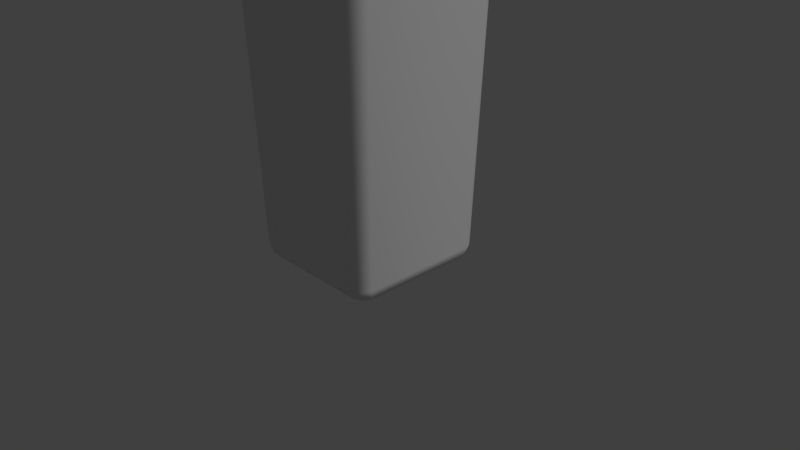 # Source: vase2.blend  (saved by Blender 2.79.0; exported with 4.5.12 LTS)
import bpy
from mathutils import Matrix  # noqa: F401  (used for matrix-valued properties, if any)

bpy.ops.wm.read_factory_settings(use_empty=True)
scene = bpy.context.scene
scene.name = 'Scene'

# ---- collections
col_collection_1 = bpy.data.collections.new('Collection 1'); scene.collection.children.link(col_collection_1)

# ---- materials (node trees are filled in below, after node groups)
mat_glass = bpy.data.materials.new('glass')
mat_glass.alpha_threshold = 0.0
mat_glass.use_transparent_shadow = False
mat_glass.roughness = 0.5
mat_glass.line_color = (0.0, 0.0, 0.0, 1.0)

# ---- material node trees

# ---- world
world_world = bpy.data.worlds.new('World'); scene.world = world_world
world_world.color = (0.05088, 0.05088, 0.05088)
world_world.use_sun_shadow = False
world_world.sun_shadow_jitter_overblur = 0.0
world_world.cycles.sampling_method = 'MANUAL'

# ---- cameras
cam_camera = bpy.data.cameras.new('Camera')
cam_camera.clip_end = 100.0
cam_camera.lens = 35.0
cam_camera.sensor_width = 32.0
cam_camera.sensor_height = 18.0
cam_camera.ortho_scale = 7.314
cam_camera.dof.focus_distance = 0.0
cam_camera.dof.aperture_fstop = 128.0

# ---- lights
light_lamp = bpy.data.lights.new('Lamp', 'SUN')
light_lamp.transmission_factor = 0.0
light_lamp.cutoff_distance = 30.0
light_lamp.angle = 0.1993
light_lamp.energy = 1.0
light_lamp.shadow_buffer_clip_start = 1.001
light_lamp.shadow_soft_size = 0.1
light_lamp.shadow_cascade_max_distance = 1000.0

# ---- meshes
me_cube = bpy.data.meshes.new('Cube')
me_cube.from_pydata([(0.8799, 0.8799, 0.05), (0.8799, -0.8799, 0.05), (-0.8799, -0.8799, 0.05), (-0.8799, 0.8799, 0.05), (1.021, 1.021, 5.0), (1.021, -1.021, 5.0), (-1.021, -1.021, 5.0), (-1.021, 1.021, 5.0), (0.8617, 0.8617, 5.0), (0.8617, -0.8617, 5.0), (-0.8617, 0.8617, 5.0), (-0.8617, -0.8617, 5.0), (0.7659, 0.7659, 0.5), (0.7659, -0.7659, 0.5), (-0.7659, 0.7659, 0.5), (-0.7659, -0.7659, 0.5), (0.9048, 0.9048, 0.1667), (1.019, 1.019, 4.833), (0.9048, -0.9048, 0.1667), (1.019, -1.019, 4.833), (-0.9048, -0.9048, 0.1667), (-1.019, -1.019, 4.833), (-0.9048, 0.9048, 0.1667), (-1.019, 1.019, 4.833), (0.8585, -0.8585, 4.85), (0.7691, -0.7691, 0.65), (-0.7691, -0.7691, 0.65), (-0.8585, -0.8585, 4.85), (0.8585, 0.8585, 4.85), (0.7691, 0.7691, 0.65), (-0.7691, 0.7691, 0.65), (-0.8585, 0.8585, 4.85), (0.7719, 0.9263, 0.05), (-0.7719, 0.9263, 0.05), (0.7719, -0.9262, 0.05), (-0.7719, -0.9262, 0.05), (0.8958, 1.075, 5.0), (-0.8958, 1.075, 5.0), (0.8958, -1.075, 5.0), (-0.8958, -1.075, 5.0), (0.7559, 0.907, 5.0), (-0.7559, 0.907, 5.0), (0.7559, -0.907, 5.0), (-0.7559, -0.907, 5.0), (0.6719, 0.8062, 0.5), (-0.6719, 0.8062, 0.5), (0.6719, -0.8063, 0.5), (-0.6719, -0.8062, 0.5), (0.8938, 1.072, 4.833), (-0.8937, 1.072, 4.833), (0.7936, 0.9524, 0.1667), (-0.7936, 0.9524, 0.1667), (0.7936, -0.9524, 0.1667), (-0.7936, -0.9524, 0.1667), (0.8937, -1.073, 4.833), (-0.8938, -1.072, 4.833), (-0.7531, 0.9037, 4.85), (0.7531, 0.9037, 4.85), (-0.6747, 0.8096, 0.65), (0.6747, 0.8096, 0.65), (0.7531, -0.9037, 4.85), (-0.7531, -0.9037, 4.85), (0.6747, -0.8096, 0.65), (-0.6747, -0.8096, 0.65), (0.9263, 0.7719, 0.05), (0.9263, -0.7719, 0.05), (-0.9262, -0.7719, 0.05), (-0.9262, 0.7719, 0.05), (1.075, 0.8958, 5.0), (1.075, -0.8958, 5.0), (-1.075, -0.8958, 5.0), (-1.075, 0.8958, 5.0), (0.907, 0.7559, 5.0), (0.907, -0.7559, 5.0), (-0.907, -0.7559, 5.0), (-0.907, 0.7559, 5.0), (0.8063, 0.6719, 0.5), (0.8062, -0.6719, 0.5), (-0.8063, -0.6719, 0.5), (-0.8063, 0.6719, 0.5), (-0.9524, -0.7936, 0.1667), (-0.9524, 0.7936, 0.1667), (-1.073, -0.8937, 4.833), (-1.072, 0.8938, 4.833), (0.9524, 0.7936, 0.1667), (0.9524, -0.7936, 0.1667), (1.073, 0.8937, 4.833), (1.072, -0.8938, 4.833), (-0.9037, -0.7531, 4.85), (-0.9037, 0.7531, 4.85), (-0.8096, -0.6747, 0.65), (-0.8096, 0.6747, 0.65), (0.9037, 0.7531, 4.85), (0.9037, -0.7531, 4.85), (0.8096, 0.6747, 0.65), (0.8096, -0.6747, 0.65), (0.6383, 0.6383, 0.425), (0.6383, -0.6383, 0.425), (-0.6383, 0.6383, 0.425), (-0.6383, -0.6383, 0.425), (0.8085, -0.8085, 0.0), (0.8085, 0.8085, 0.0), (-0.8085, -0.8085, 0.0), (-0.8085, 0.8085, 0.0), (-0.9814, 0.9814, 5.025), (-0.9016, 0.9016, 5.025), (0.9016, 0.9016, 5.025), (0.9814, 0.9814, 5.025), (0.9814, -0.9814, 5.025), (0.9016, -0.9016, 5.025), (-0.9016, -0.9016, 5.025), (-0.9814, -0.9814, 5.025), (-0.8608, -1.033, 5.025), (-0.7909, -0.949, 5.025), (0.8608, -1.033, 5.025), (0.7909, -0.949, 5.025), (0.8608, 1.033, 5.025), (0.7909, 0.949, 5.025), (-0.8608, 1.033, 5.025), (-0.7909, 0.949, 5.025), (-1.033, 0.8608, 5.025), (-0.949, 0.7909, 5.025), (-1.033, -0.8608, 5.025), (-0.949, -0.7909, 5.025), (1.033, -0.8608, 5.025), (0.949, -0.7909, 5.025), (1.033, 0.8608, 5.025), (0.949, 0.7909, 5.025)], [], [(102, 35, 2, 66), (119, 105, 10, 41), (87, 69, 5, 19), (55, 39, 6, 21), (83, 71, 7, 23), (51, 33, 3, 22), (62, 25, 13, 46), (115, 109, 9, 42), (127, 106, 8, 72), (123, 110, 11, 74), (76, 12, 96), (94, 29, 12, 76), (90, 26, 15, 78), (58, 30, 14, 45), (37, 49, 23, 7), (49, 51, 22, 23), (67, 81, 22, 3), (81, 83, 23, 22), (35, 53, 20, 2), (53, 55, 21, 20), (65, 85, 18, 1), (85, 87, 19, 18), (41, 10, 31, 56), (56, 31, 30, 58), (74, 11, 27, 88), (88, 27, 26, 90), (72, 8, 28, 92), (92, 28, 29, 94), (42, 9, 24, 60), (60, 24, 25, 62), (27, 61, 63, 26), (61, 60, 62, 63), (11, 43, 61, 27), (43, 42, 60, 61), (28, 57, 59, 29), (57, 56, 58, 59), (8, 40, 57, 28), (40, 41, 56, 57), (18, 19, 54, 52), (52, 54, 55, 53), (1, 18, 52, 34), (34, 52, 53, 35), (17, 16, 50, 48), (48, 50, 51, 49), (4, 17, 48, 36), (36, 48, 49, 37), (29, 59, 44, 12), (59, 58, 45, 44), (44, 96, 12), (97, 99, 47, 46), (110, 113, 43, 11), (113, 115, 42, 43), (26, 63, 47, 15), (63, 62, 46, 47), (16, 0, 32, 50), (50, 32, 33, 51), (19, 5, 38, 54), (54, 38, 39, 55), (106, 117, 40, 8), (117, 119, 41, 40), (65, 1, 34, 100), (100, 34, 35, 102), (32, 101, 103, 33), (101, 100, 102, 103), (0, 64, 101, 32), (64, 65, 100, 101), (44, 45, 98, 96), (96, 98, 99, 97), (14, 98, 45), (76, 96, 97, 77), (24, 93, 95, 25), (93, 92, 94, 95), (9, 73, 93, 24), (73, 72, 92, 93), (31, 89, 91, 30), (89, 88, 90, 91), (10, 75, 89, 31), (75, 74, 88, 89), (16, 17, 86, 84), (84, 86, 87, 85), (0, 16, 84, 64), (64, 84, 85, 65), (20, 21, 82, 80), (80, 82, 83, 81), (2, 20, 80, 66), (66, 80, 81, 67), (30, 91, 79, 14), (91, 90, 78, 79), (25, 95, 77, 13), (95, 94, 76, 77), (14, 79, 98), (98, 79, 78, 99), (105, 121, 75, 10), (121, 123, 74, 75), (109, 125, 73, 9), (125, 127, 72, 73), (21, 6, 70, 82), (82, 70, 71, 83), (17, 4, 68, 86), (86, 68, 69, 87), (33, 103, 67, 3), (103, 102, 66, 67), (69, 68, 126, 124), (108, 124, 125, 109), (5, 69, 124, 108), (120, 122, 123, 121), (71, 70, 122, 120), (104, 120, 121, 105), (7, 71, 120, 104), (116, 118, 119, 117), (36, 37, 118, 116), (107, 116, 117, 106), (4, 36, 116, 107), (112, 114, 115, 113), (39, 38, 114, 112), (111, 112, 113, 110), (6, 39, 112, 111), (122, 111, 110, 123), (70, 6, 111, 122), (126, 107, 106, 127), (68, 4, 107, 126), (114, 108, 109, 115), (38, 5, 108, 114), (118, 104, 105, 119), (37, 7, 104, 118), (124, 126, 127, 125), (77, 97, 13), (46, 13, 97), (47, 99, 15), (78, 15, 99)])
me_cube.polygons.foreach_set('use_smooth', [True] * 130)
_uv = me_cube.uv_layers.new(name='UVMap')
_uv.uv.foreach_set('vector', [0.0, 0.0, 1.0, 0.0, 1.0, 1.0, 0.0, 1.0, 0.0, 0.0, 1.0, 0.0, 1.0, 1.0, 0.0, 1.0, 0.0, 0.0, 1.0, 0.0, 1.0, 1.0, 0.0, 1.0, 0.0, 0.0, 1.0, 0.0, 1.0, 1.0, 0.0, 1.0, 0.0, 0.0, 1.0, 0.0, 1.0, 1.0, 0.0, 1.0, 0.0, 0.0, 1.0, 0.0, 1.0, 1.0, 0.0, 1.0, 0.0, 0.0, 1.0, 0.0, 1.0, 1.0, 0.0, 1.0, 0.0, 0.0, 1.0, 0.0, 1.0, 1.0, 0.0, 1.0, 0.0, 0.0, 1.0, 0.0, 1.0, 1.0, 0.0, 1.0, 0.0, 0.0, 1.0, 0.0, 1.0, 1.0, 0.0, 1.0, 0.0, 0.0, 0.0, 1.0, 1.0, 0.0, 0.0, 0.0, 1.0, 0.0, 1.0, 1.0, 0.0, 1.0, 0.0, 0.0, 1.0, 0.0, 1.0, 1.0, 0.0, 1.0, 0.0, 0.0, 1.0, 0.0, 1.0, 1.0, 0.0, 1.0, 0.0, 0.0, 1.0, 0.0, 1.0, 1.0, 0.0, 1.0, 0.0, 0.0, 1.0, 0.0, 1.0, 1.0, 0.0, 1.0, 0.0, 0.0, 1.0, 0.0, 1.0, 1.0, 0.0, 1.0, 0.0, 0.0, 1.0, 0.0, 1.0, 1.0, 0.0, 1.0, 0.0, 0.0, 1.0, 0.0, 1.0, 1.0, 0.0, 1.0, 0.0, 0.0, 1.0, 0.0, 1.0, 1.0, 0.0, 1.0, 0.0, 0.0, 1.0, 0.0, 1.0, 1.0, 0.0, 1.0, 0.0, 0.0, 1.0, 0.0, 1.0, 1.0, 0.0, 1.0, 0.0, 0.0, 1.0, 0.0, 1.0, 1.0, 0.0, 1.0, 0.0, 0.0, 1.0, 0.0, 1.0, 1.0, 0.0, 1.0, 0.0, 0.0, 1.0, 0.0, 1.0, 1.0, 0.0, 1.0, 0.0, 0.0, 1.0, 0.0, 1.0, 1.0, 0.0, 1.0, 0.0, 0.0, 1.0, 0.0, 1.0, 1.0, 0.0, 1.0, 0.0, 0.0, 1.0, 0.0, 1.0, 1.0, 0.0, 1.0, 0.0, 0.0, 1.0, 0.0, 1.0, 1.0, 0.0, 1.0, 0.0, 0.0, 1.0, 0.0, 1.0, 1.0, 0.0, 1.0, 0.0, 0.0, 1.0, 0.0, 1.0, 1.0, 0.0, 1.0, 0.0, 0.0, 1.0, 0.0, 1.0, 1.0, 0.0, 1.0, 0.0, 0.0, 1.0, 0.0, 1.0, 1.0, 0.0, 1.0, 0.0, 0.0, 1.0, 0.0, 1.0, 1.0, 0.0, 1.0, 0.0, 0.0, 1.0, 0.0, 1.0, 1.0, 0.0, 1.0, 0.0, 0.0, 1.0, 0.0, 1.0, 1.0, 0.0, 1.0, 0.0, 0.0, 1.0, 0.0, 1.0, 1.0, 0.0, 1.0, 0.0, 0.0, 1.0, 0.0, 1.0, 1.0, 0.0, 1.0, 0.0, 0.0, 1.0, 0.0, 1.0, 1.0, 0.0, 1.0, 0.0, 0.0, 1.0, 0.0, 1.0, 1.0, 0.0, 1.0, 0.0, 0.0, 1.0, 0.0, 1.0, 1.0, 0.0, 1.0, 0.0, 0.0, 1.0, 0.0, 1.0, 1.0, 0.0, 1.0, 0.0, 0.0, 1.0, 0.0, 1.0, 1.0, 0.0, 1.0, 0.0, 0.0, 1.0, 0.0, 1.0, 1.0, 0.0, 1.0, 0.0, 0.0, 1.0, 0.0, 1.0, 1.0, 0.0, 1.0, 0.0, 0.0, 1.0, 0.0, 1.0, 1.0, 0.0, 1.0, 0.0, 0.0, 1.0, 0.0, 1.0, 1.0, 0.0, 1.0, 0.0, 0.0, 1.0, 0.0, 1.0, 1.0, 0.0, 1.0, 0.0, 0.0, 0.0, 1.0, 0.0, 1.0, 0.0, 0.0, 1.0, 0.0, 1.0, 1.0, 0.0, 1.0, 0.0, 0.0, 1.0, 0.0, 1.0, 1.0, 0.0, 1.0, 0.0, 0.0, 1.0, 0.0, 1.0, 1.0, 0.0, 1.0, 0.0, 0.0, 1.0, 0.0, 1.0, 1.0, 0.0, 1.0, 0.0, 0.0, 1.0, 0.0, 1.0, 1.0, 0.0, 1.0, 0.0, 0.0, 1.0, 0.0, 1.0, 1.0, 0.0, 1.0, 0.0, 0.0, 1.0, 0.0, 1.0, 1.0, 0.0, 1.0, 0.0, 0.0, 1.0, 0.0, 1.0, 1.0, 0.0, 1.0, 0.0, 0.0, 1.0, 0.0, 1.0, 1.0, 0.0, 1.0, 0.0, 0.0, 1.0, 0.0, 1.0, 1.0, 0.0, 1.0, 0.0, 0.0, 1.0, 0.0, 1.0, 1.0, 0.0, 1.0, 0.0, 0.0, 1.0, 0.0, 1.0, 1.0, 0.0, 1.0, 0.0, 0.0, 1.0, 0.0, 1.0, 1.0, 0.0, 1.0, 0.0, 0.0, 1.0, 0.0, 1.0, 1.0, 0.0, 1.0, 0.0, 0.0, 1.0, 0.0, 1.0, 1.0, 0.0, 1.0, 0.0, 0.0, 1.0, 0.0, 1.0, 1.0, 0.0, 1.0, 0.0, 0.0, 1.0, 0.0, 1.0, 1.0, 0.0, 1.0, 0.0, 0.0, 1.0, 0.0, 1.0, 1.0, 0.0, 1.0, 0.0, 0.0, 1.0, 0.0, 1.0, 1.0, 0.0, 1.0, 0.0, 1.0, 0.0, 0.0, 1.0, 0.0, 0.0, 0.0, 1.0, 0.0, 1.0, 1.0, 0.0, 1.0, 0.0, 0.0, 1.0, 0.0, 1.0, 1.0, 0.0, 1.0, 0.0, 0.0, 1.0, 0.0, 1.0, 1.0, 0.0, 1.0, 0.0, 0.0, 1.0, 0.0, 1.0, 1.0, 0.0, 1.0, 0.0, 0.0, 1.0, 0.0, 1.0, 1.0, 0.0, 1.0, 0.0, 0.0, 1.0, 0.0, 1.0, 1.0, 0.0, 1.0, 0.0, 0.0, 1.0, 0.0, 1.0, 1.0, 0.0, 1.0, 0.0, 0.0, 1.0, 0.0, 1.0, 1.0, 0.0, 1.0, 0.0, 0.0, 1.0, 0.0, 1.0, 1.0, 0.0, 1.0, 0.0, 0.0, 1.0, 0.0, 1.0, 1.0, 0.0, 1.0, 0.0, 0.0, 1.0, 0.0, 1.0, 1.0, 0.0, 1.0, 0.0, 0.0, 1.0, 0.0, 1.0, 1.0, 0.0, 1.0, 0.0, 0.0, 1.0, 0.0, 1.0, 1.0, 0.0, 1.0, 0.0, 0.0, 1.0, 0.0, 1.0, 1.0, 0.0, 1.0, 0.0, 0.0, 1.0, 0.0, 1.0, 1.0, 0.0, 1.0, 0.0, 0.0, 1.0, 0.0, 1.0, 1.0, 0.0, 1.0, 0.0, 0.0, 1.0, 0.0, 1.0, 1.0, 0.0, 1.0, 0.0, 0.0, 1.0, 0.0, 1.0, 1.0, 0.0, 1.0, 0.0, 0.0, 1.0, 0.0, 1.0, 1.0, 0.0, 1.0, 0.0, 0.0, 1.0, 0.0, 1.0, 1.0, 0.0, 1.0, 0.0, 0.0, 1.0, 0.0, 1.0, 1.0, 0.0, 1.0, 0.0, 1.0, 1.0, 0.0, 0.0, 0.0, 0.0, 0.0, 1.0, 0.0, 1.0, 1.0, 0.0, 1.0, 0.0, 0.0, 1.0, 0.0, 1.0, 1.0, 0.0, 1.0, 0.0, 0.0, 1.0, 0.0, 1.0, 1.0, 0.0, 1.0, 0.0, 0.0, 1.0, 0.0, 1.0, 1.0, 0.0, 1.0, 0.0, 0.0, 1.0, 0.0, 1.0, 1.0, 0.0, 1.0, 0.0, 0.0, 1.0, 0.0, 1.0, 1.0, 0.0, 1.0, 0.0, 0.0, 1.0, 0.0, 1.0, 1.0, 0.0, 1.0, 0.0, 0.0, 1.0, 0.0, 1.0, 1.0, 0.0, 1.0, 0.0, 0.0, 1.0, 0.0, 1.0, 1.0, 0.0, 1.0, 0.0, 0.0, 1.0, 0.0, 1.0, 1.0, 0.0, 1.0, 0.0, 0.0, 1.0, 0.0, 1.0, 1.0, 0.0, 1.0, 0.0, 0.0, 1.0, 0.0, 1.0, 1.0, 0.0, 1.0, 0.0, 0.0, 1.0, 0.0, 1.0, 1.0, 0.0, 1.0, 0.0, 0.0, 1.0, 0.0, 1.0, 1.0, 0.0, 1.0, 0.0, 0.0, 1.0, 0.0, 1.0, 1.0, 0.0, 1.0, 0.0, 0.0, 1.0, 0.0, 1.0, 1.0, 0.0, 1.0, 0.0, 0.0, 1.0, 0.0, 1.0, 1.0, 0.0, 1.0, 0.0, 0.0, 1.0, 0.0, 1.0, 1.0, 0.0, 1.0, 0.0, 0.0, 1.0, 0.0, 1.0, 1.0, 0.0, 1.0, 0.0, 0.0, 1.0, 0.0, 1.0, 1.0, 0.0, 1.0, 0.0, 0.0, 1.0, 0.0, 1.0, 1.0, 0.0, 1.0, 0.0, 0.0, 1.0, 0.0, 1.0, 1.0, 0.0, 1.0, 0.0, 0.0, 1.0, 0.0, 1.0, 1.0, 0.0, 1.0, 0.0, 0.0, 1.0, 0.0, 1.0, 1.0, 0.0, 1.0, 0.0, 0.0, 1.0, 0.0, 1.0, 1.0, 0.0, 1.0, 0.0, 0.0, 1.0, 0.0, 1.0, 1.0, 0.0, 1.0, 0.0, 0.0, 1.0, 0.0, 1.0, 1.0, 0.0, 1.0, 0.0, 0.0, 1.0, 0.0, 1.0, 1.0, 0.0, 1.0, 0.0, 0.0, 1.0, 0.0, 1.0, 1.0, 0.0, 1.0, 0.0, 0.0, 1.0, 0.0, 1.0, 1.0, 0.0, 1.0, 0.0, 0.0, 1.0, 0.0, 1.0, 1.0, 0.0, 1.0, 0.0, 0.0, 1.0, 0.0, 1.0, 1.0, 0.0, 1.0, 0.0, 0.0, 1.0, 0.0, 1.0, 1.0, 0.0, 1.0, 0.0, 0.0, 1.0, 0.0, 1.0, 1.0, 0.0, 1.0, 0.0, 0.0, 1.0, 0.0, 1.0, 1.0, 0.0, 1.0, 0.0, 1.0, 1.0, 1.0, 0.0, 1.0, 0.0, 1.0, 0.0, 1.0, 0.0, 0.0, 1.0, 1.0, 1.0, 0.0, 0.0, 1.0, 1.0, 1.0, 0.0, 1.0, 0.0, 1.0])
me_cube.materials.append(mat_glass)
me_cube.use_remesh_preserve_volume = False
me_cube.use_remesh_preserve_attributes = False
me_cube.use_mirror_vertex_groups = False
me_cube.update()

# ---- objects
ob_cube = bpy.data.objects.new('Cube', me_cube)
ob_lamp = bpy.data.objects.new('Lamp', light_lamp)
ob_camera = bpy.data.objects.new('Camera', cam_camera)

# ---- transforms, parenting, visibility, modifiers, constraints
ob_cube.location = (0.0, 0.0, 0.0)
ob_cube.lock_rotations_4d = False
ob_cube.empty_display_type = 'ARROWS'
ob_cube.lineart.crease_threshold = 0.0
ob_lamp.location = (4.076, 1.005, 5.904)
ob_lamp.rotation_euler = (0.6503, 0.05522, 1.866)
ob_lamp.lock_rotations_4d = False
ob_lamp.empty_display_type = 'ARROWS'
ob_lamp.color = (0.0, 0.0, 0.0, 0.0)
ob_lamp.lineart.crease_threshold = 0.0
ob_camera.location = (7.481, -6.508, 5.344)
ob_camera.rotation_euler = (1.109, 0.0, 0.8149)
ob_camera.lock_rotations_4d = False
ob_camera.empty_display_type = 'ARROWS'
ob_camera.color = (0.0, 0.0, 0.0, 0.0)
ob_camera.display_type = 'WIRE'
ob_camera.lineart.crease_threshold = 0.0

# ---- collection membership
col_collection_1.objects.link(ob_cube)
col_collection_1.objects.link(ob_lamp)
col_collection_1.objects.link(ob_camera)

# ---- scene / render settings (as saved in the file)
scene.camera = ob_camera
scene.frame_start = 1; scene.frame_end = 250; scene.frame_set(1)
scene.render.engine = 'BLENDER_EEVEE_NEXT'
scene.render.resolution_percentage = 50
scene.render.dither_intensity = 0.0
scene.cycles.use_denoising = False
scene.cycles.samples = 128
scene.cycles.sampling_pattern = 'TABULATED_SOBOL'
scene.cycles.light_sampling_threshold = 0.0
scene.cycles.use_adaptive_sampling = False
scene.cycles.use_light_tree = False
scene.cycles.blur_glossy = 0.0
scene.cycles.sample_clamp_indirect = 0.0
scene.view_settings.view_transform = 'Standard'
bpy.context.view_layer.update()
